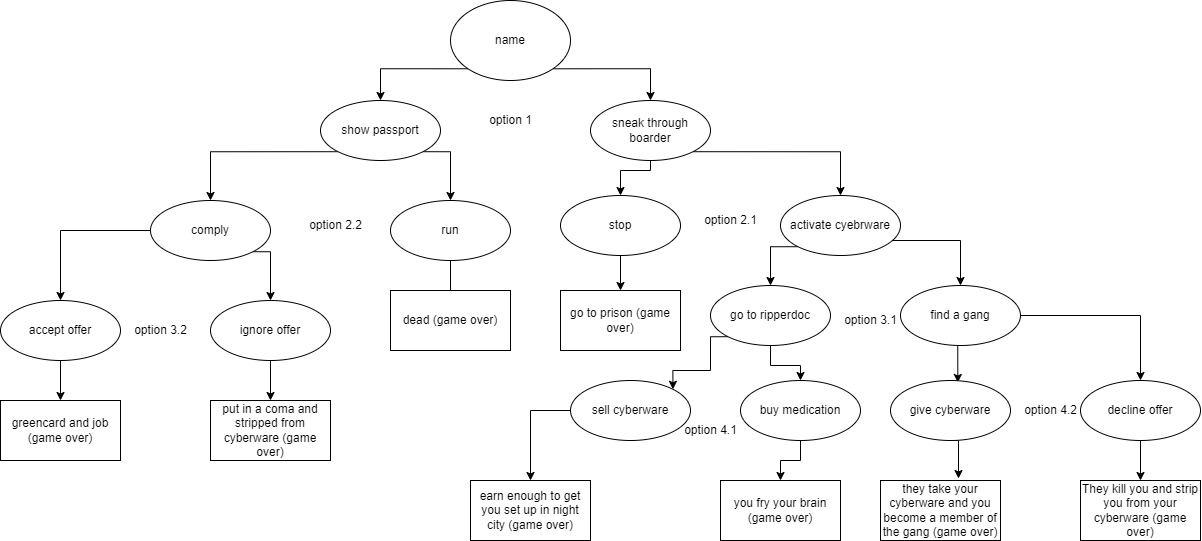

The diagram above was exported from draw.io. Its source (the exported page's mxGraphModel, read from the mxfile embedded in the PNG):
<mxGraphModel dx="2338" dy="834" grid="1" gridSize="10" guides="1" tooltips="1" connect="1" arrows="1" fold="1" page="1" pageScale="1" pageWidth="827" pageHeight="1169" math="0" shadow="0">
  <root>
    <mxCell id="0" />
    <mxCell id="1" parent="0" />
    <mxCell id="ZlXYHsvgQo57eAPs_e68-9" style="edgeStyle=orthogonalEdgeStyle;rounded=0;orthogonalLoop=1;jettySize=auto;html=1;exitX=1;exitY=1;exitDx=0;exitDy=0;" edge="1" parent="1" source="4O64ErfJVtScZ6k3aIiQ-1" target="4O64ErfJVtScZ6k3aIiQ-3">
      <mxGeometry relative="1" as="geometry" />
    </mxCell>
    <mxCell id="ZlXYHsvgQo57eAPs_e68-10" style="edgeStyle=orthogonalEdgeStyle;rounded=0;orthogonalLoop=1;jettySize=auto;html=1;exitX=0;exitY=1;exitDx=0;exitDy=0;entryX=0.5;entryY=0;entryDx=0;entryDy=0;" edge="1" parent="1" source="4O64ErfJVtScZ6k3aIiQ-1" target="ZlXYHsvgQo57eAPs_e68-1">
      <mxGeometry relative="1" as="geometry" />
    </mxCell>
    <mxCell id="4O64ErfJVtScZ6k3aIiQ-1" value="name" style="ellipse;whiteSpace=wrap;html=1;" parent="1" vertex="1">
      <mxGeometry x="340" y="60" width="120" height="80" as="geometry" />
    </mxCell>
    <mxCell id="4O64ErfJVtScZ6k3aIiQ-2" value="option 1&lt;br&gt;" style="text;html=1;align=center;verticalAlign=middle;resizable=0;points=[];autosize=1;strokeColor=none;fillColor=none;" parent="1" vertex="1">
      <mxGeometry x="365" y="165" width="70" height="30" as="geometry" />
    </mxCell>
    <mxCell id="ZlXYHsvgQo57eAPs_e68-17" style="edgeStyle=orthogonalEdgeStyle;rounded=0;orthogonalLoop=1;jettySize=auto;html=1;exitX=0.5;exitY=1;exitDx=0;exitDy=0;entryX=0.5;entryY=0;entryDx=0;entryDy=0;" edge="1" parent="1" source="4O64ErfJVtScZ6k3aIiQ-3" target="ZlXYHsvgQo57eAPs_e68-13">
      <mxGeometry relative="1" as="geometry">
        <Array as="points">
          <mxPoint x="540" y="230" />
          <mxPoint x="510" y="230" />
        </Array>
      </mxGeometry>
    </mxCell>
    <mxCell id="ZlXYHsvgQo57eAPs_e68-18" style="edgeStyle=orthogonalEdgeStyle;rounded=0;orthogonalLoop=1;jettySize=auto;html=1;exitX=1;exitY=1;exitDx=0;exitDy=0;entryX=0.5;entryY=0;entryDx=0;entryDy=0;" edge="1" parent="1" source="4O64ErfJVtScZ6k3aIiQ-3" target="ZlXYHsvgQo57eAPs_e68-14">
      <mxGeometry relative="1" as="geometry" />
    </mxCell>
    <mxCell id="4O64ErfJVtScZ6k3aIiQ-3" value="sneak through boarder" style="ellipse;whiteSpace=wrap;html=1;" parent="1" vertex="1">
      <mxGeometry x="480" y="160" width="120" height="60" as="geometry" />
    </mxCell>
    <mxCell id="ZlXYHsvgQo57eAPs_e68-11" style="edgeStyle=orthogonalEdgeStyle;rounded=0;orthogonalLoop=1;jettySize=auto;html=1;exitX=1;exitY=1;exitDx=0;exitDy=0;entryX=0.5;entryY=0;entryDx=0;entryDy=0;" edge="1" parent="1" source="ZlXYHsvgQo57eAPs_e68-1" target="ZlXYHsvgQo57eAPs_e68-6">
      <mxGeometry relative="1" as="geometry">
        <Array as="points">
          <mxPoint x="340" y="211" />
        </Array>
      </mxGeometry>
    </mxCell>
    <mxCell id="ZlXYHsvgQo57eAPs_e68-12" style="edgeStyle=orthogonalEdgeStyle;rounded=0;orthogonalLoop=1;jettySize=auto;html=1;exitX=0;exitY=1;exitDx=0;exitDy=0;entryX=0.5;entryY=0;entryDx=0;entryDy=0;" edge="1" parent="1" source="ZlXYHsvgQo57eAPs_e68-1" target="ZlXYHsvgQo57eAPs_e68-5">
      <mxGeometry relative="1" as="geometry" />
    </mxCell>
    <mxCell id="ZlXYHsvgQo57eAPs_e68-1" value="show passport" style="ellipse;whiteSpace=wrap;html=1;" vertex="1" parent="1">
      <mxGeometry x="210" y="160" width="120" height="60" as="geometry" />
    </mxCell>
    <mxCell id="ZlXYHsvgQo57eAPs_e68-26" style="edgeStyle=orthogonalEdgeStyle;rounded=0;orthogonalLoop=1;jettySize=auto;html=1;exitX=0;exitY=0.5;exitDx=0;exitDy=0;entryX=0.5;entryY=0;entryDx=0;entryDy=0;" edge="1" parent="1" source="ZlXYHsvgQo57eAPs_e68-5" target="ZlXYHsvgQo57eAPs_e68-23">
      <mxGeometry relative="1" as="geometry" />
    </mxCell>
    <mxCell id="ZlXYHsvgQo57eAPs_e68-27" style="edgeStyle=orthogonalEdgeStyle;rounded=0;orthogonalLoop=1;jettySize=auto;html=1;exitX=1;exitY=1;exitDx=0;exitDy=0;entryX=0.5;entryY=0;entryDx=0;entryDy=0;" edge="1" parent="1" source="ZlXYHsvgQo57eAPs_e68-5" target="ZlXYHsvgQo57eAPs_e68-22">
      <mxGeometry relative="1" as="geometry">
        <Array as="points">
          <mxPoint x="160" y="311" />
        </Array>
      </mxGeometry>
    </mxCell>
    <mxCell id="ZlXYHsvgQo57eAPs_e68-5" value="comply" style="ellipse;whiteSpace=wrap;html=1;" vertex="1" parent="1">
      <mxGeometry x="40" y="260" width="120" height="60" as="geometry" />
    </mxCell>
    <mxCell id="ZlXYHsvgQo57eAPs_e68-19" style="edgeStyle=orthogonalEdgeStyle;rounded=0;orthogonalLoop=1;jettySize=auto;html=1;" edge="1" parent="1" source="ZlXYHsvgQo57eAPs_e68-6">
      <mxGeometry relative="1" as="geometry">
        <mxPoint x="340" y="360" as="targetPoint" />
      </mxGeometry>
    </mxCell>
    <mxCell id="ZlXYHsvgQo57eAPs_e68-6" value="run" style="ellipse;whiteSpace=wrap;html=1;" vertex="1" parent="1">
      <mxGeometry x="280" y="260" width="120" height="60" as="geometry" />
    </mxCell>
    <mxCell id="ZlXYHsvgQo57eAPs_e68-7" value="option 2.2" style="text;html=1;align=center;verticalAlign=middle;resizable=0;points=[];autosize=1;strokeColor=none;fillColor=none;" vertex="1" parent="1">
      <mxGeometry x="185" y="270" width="80" height="30" as="geometry" />
    </mxCell>
    <mxCell id="ZlXYHsvgQo57eAPs_e68-33" style="edgeStyle=orthogonalEdgeStyle;rounded=0;orthogonalLoop=1;jettySize=auto;html=1;exitX=0.5;exitY=1;exitDx=0;exitDy=0;entryX=0.5;entryY=0;entryDx=0;entryDy=0;" edge="1" parent="1" source="ZlXYHsvgQo57eAPs_e68-13" target="ZlXYHsvgQo57eAPs_e68-32">
      <mxGeometry relative="1" as="geometry" />
    </mxCell>
    <mxCell id="ZlXYHsvgQo57eAPs_e68-13" value="stop" style="ellipse;whiteSpace=wrap;html=1;" vertex="1" parent="1">
      <mxGeometry x="450" y="255" width="120" height="60" as="geometry" />
    </mxCell>
    <mxCell id="ZlXYHsvgQo57eAPs_e68-36" style="edgeStyle=orthogonalEdgeStyle;rounded=0;orthogonalLoop=1;jettySize=auto;html=1;exitX=0;exitY=1;exitDx=0;exitDy=0;entryX=0.5;entryY=0;entryDx=0;entryDy=0;" edge="1" parent="1" source="ZlXYHsvgQo57eAPs_e68-14" target="ZlXYHsvgQo57eAPs_e68-34">
      <mxGeometry relative="1" as="geometry">
        <Array as="points">
          <mxPoint x="660" y="306" />
        </Array>
      </mxGeometry>
    </mxCell>
    <mxCell id="ZlXYHsvgQo57eAPs_e68-37" style="edgeStyle=orthogonalEdgeStyle;rounded=0;orthogonalLoop=1;jettySize=auto;html=1;exitX=1;exitY=1;exitDx=0;exitDy=0;entryX=0.5;entryY=0;entryDx=0;entryDy=0;" edge="1" parent="1" source="ZlXYHsvgQo57eAPs_e68-14" target="ZlXYHsvgQo57eAPs_e68-35">
      <mxGeometry relative="1" as="geometry">
        <Array as="points">
          <mxPoint x="772" y="300" />
          <mxPoint x="850" y="300" />
        </Array>
      </mxGeometry>
    </mxCell>
    <mxCell id="ZlXYHsvgQo57eAPs_e68-14" value="activate cyebrware" style="ellipse;whiteSpace=wrap;html=1;" vertex="1" parent="1">
      <mxGeometry x="670" y="255" width="120" height="60" as="geometry" />
    </mxCell>
    <mxCell id="ZlXYHsvgQo57eAPs_e68-15" value="option 2.1" style="text;html=1;align=center;verticalAlign=middle;resizable=0;points=[];autosize=1;strokeColor=none;fillColor=none;" vertex="1" parent="1">
      <mxGeometry x="580" y="265" width="80" height="30" as="geometry" />
    </mxCell>
    <mxCell id="ZlXYHsvgQo57eAPs_e68-21" value="dead (game over)" style="whiteSpace=wrap;html=1;" vertex="1" parent="1">
      <mxGeometry x="280" y="350" width="120" height="60" as="geometry" />
    </mxCell>
    <mxCell id="ZlXYHsvgQo57eAPs_e68-29" style="edgeStyle=orthogonalEdgeStyle;rounded=0;orthogonalLoop=1;jettySize=auto;html=1;exitX=0.5;exitY=1;exitDx=0;exitDy=0;entryX=0.5;entryY=0;entryDx=0;entryDy=0;" edge="1" parent="1" source="ZlXYHsvgQo57eAPs_e68-22" target="ZlXYHsvgQo57eAPs_e68-28">
      <mxGeometry relative="1" as="geometry" />
    </mxCell>
    <mxCell id="ZlXYHsvgQo57eAPs_e68-22" value="ignore offer" style="ellipse;whiteSpace=wrap;html=1;" vertex="1" parent="1">
      <mxGeometry x="100" y="360" width="120" height="60" as="geometry" />
    </mxCell>
    <mxCell id="ZlXYHsvgQo57eAPs_e68-31" style="edgeStyle=orthogonalEdgeStyle;rounded=0;orthogonalLoop=1;jettySize=auto;html=1;exitX=0.5;exitY=1;exitDx=0;exitDy=0;entryX=0.5;entryY=0;entryDx=0;entryDy=0;" edge="1" parent="1" source="ZlXYHsvgQo57eAPs_e68-23" target="ZlXYHsvgQo57eAPs_e68-30">
      <mxGeometry relative="1" as="geometry" />
    </mxCell>
    <mxCell id="ZlXYHsvgQo57eAPs_e68-23" value="accept offer" style="ellipse;whiteSpace=wrap;html=1;" vertex="1" parent="1">
      <mxGeometry x="-110" y="360" width="120" height="60" as="geometry" />
    </mxCell>
    <mxCell id="ZlXYHsvgQo57eAPs_e68-24" value="option 3.2" style="text;html=1;align=center;verticalAlign=middle;resizable=0;points=[];autosize=1;strokeColor=none;fillColor=none;" vertex="1" parent="1">
      <mxGeometry x="10" y="375" width="80" height="30" as="geometry" />
    </mxCell>
    <mxCell id="ZlXYHsvgQo57eAPs_e68-28" value="put in a coma and stripped from cyberware (game over)" style="whiteSpace=wrap;html=1;" vertex="1" parent="1">
      <mxGeometry x="100" y="460" width="120" height="60" as="geometry" />
    </mxCell>
    <mxCell id="ZlXYHsvgQo57eAPs_e68-30" value="greencard and job&lt;br&gt;(game over)" style="whiteSpace=wrap;html=1;" vertex="1" parent="1">
      <mxGeometry x="-110" y="460" width="120" height="60" as="geometry" />
    </mxCell>
    <mxCell id="ZlXYHsvgQo57eAPs_e68-32" value="go to prison (game over)" style="whiteSpace=wrap;html=1;" vertex="1" parent="1">
      <mxGeometry x="450" y="350" width="120" height="60" as="geometry" />
    </mxCell>
    <mxCell id="ZlXYHsvgQo57eAPs_e68-41" style="edgeStyle=orthogonalEdgeStyle;rounded=0;orthogonalLoop=1;jettySize=auto;html=1;" edge="1" parent="1" source="ZlXYHsvgQo57eAPs_e68-34" target="ZlXYHsvgQo57eAPs_e68-40">
      <mxGeometry relative="1" as="geometry" />
    </mxCell>
    <mxCell id="ZlXYHsvgQo57eAPs_e68-42" style="edgeStyle=orthogonalEdgeStyle;rounded=0;orthogonalLoop=1;jettySize=auto;html=1;exitX=0;exitY=1;exitDx=0;exitDy=0;entryX=1;entryY=0;entryDx=0;entryDy=0;" edge="1" parent="1" source="ZlXYHsvgQo57eAPs_e68-34" target="ZlXYHsvgQo57eAPs_e68-39">
      <mxGeometry relative="1" as="geometry">
        <Array as="points">
          <mxPoint x="600" y="396" />
          <mxPoint x="600" y="430" />
          <mxPoint x="562" y="430" />
        </Array>
      </mxGeometry>
    </mxCell>
    <mxCell id="ZlXYHsvgQo57eAPs_e68-34" value="go to ripperdoc" style="ellipse;whiteSpace=wrap;html=1;" vertex="1" parent="1">
      <mxGeometry x="600" y="345" width="120" height="60" as="geometry" />
    </mxCell>
    <mxCell id="ZlXYHsvgQo57eAPs_e68-51" style="edgeStyle=orthogonalEdgeStyle;rounded=0;orthogonalLoop=1;jettySize=auto;html=1;exitX=0.5;exitY=1;exitDx=0;exitDy=0;entryX=0.561;entryY=0.033;entryDx=0;entryDy=0;entryPerimeter=0;" edge="1" parent="1" source="ZlXYHsvgQo57eAPs_e68-35" target="ZlXYHsvgQo57eAPs_e68-49">
      <mxGeometry relative="1" as="geometry" />
    </mxCell>
    <mxCell id="ZlXYHsvgQo57eAPs_e68-52" style="edgeStyle=orthogonalEdgeStyle;rounded=0;orthogonalLoop=1;jettySize=auto;html=1;exitX=1;exitY=0.5;exitDx=0;exitDy=0;entryX=0.5;entryY=0;entryDx=0;entryDy=0;" edge="1" parent="1" source="ZlXYHsvgQo57eAPs_e68-35" target="ZlXYHsvgQo57eAPs_e68-50">
      <mxGeometry relative="1" as="geometry" />
    </mxCell>
    <mxCell id="ZlXYHsvgQo57eAPs_e68-35" value="find a gang" style="ellipse;whiteSpace=wrap;html=1;" vertex="1" parent="1">
      <mxGeometry x="790" y="345" width="120" height="60" as="geometry" />
    </mxCell>
    <mxCell id="ZlXYHsvgQo57eAPs_e68-38" value="option 3.1" style="text;html=1;align=center;verticalAlign=middle;resizable=0;points=[];autosize=1;strokeColor=none;fillColor=none;" vertex="1" parent="1">
      <mxGeometry x="720" y="365" width="80" height="30" as="geometry" />
    </mxCell>
    <mxCell id="ZlXYHsvgQo57eAPs_e68-46" style="edgeStyle=orthogonalEdgeStyle;rounded=0;orthogonalLoop=1;jettySize=auto;html=1;exitX=0;exitY=0.5;exitDx=0;exitDy=0;entryX=0.5;entryY=0;entryDx=0;entryDy=0;" edge="1" parent="1" source="ZlXYHsvgQo57eAPs_e68-39" target="ZlXYHsvgQo57eAPs_e68-44">
      <mxGeometry relative="1" as="geometry" />
    </mxCell>
    <mxCell id="ZlXYHsvgQo57eAPs_e68-39" value="sell cyberware" style="ellipse;whiteSpace=wrap;html=1;" vertex="1" parent="1">
      <mxGeometry x="460" y="440" width="120" height="60" as="geometry" />
    </mxCell>
    <mxCell id="ZlXYHsvgQo57eAPs_e68-48" style="edgeStyle=orthogonalEdgeStyle;rounded=0;orthogonalLoop=1;jettySize=auto;html=1;exitX=0.5;exitY=1;exitDx=0;exitDy=0;entryX=0.5;entryY=0;entryDx=0;entryDy=0;" edge="1" parent="1" source="ZlXYHsvgQo57eAPs_e68-40" target="ZlXYHsvgQo57eAPs_e68-45">
      <mxGeometry relative="1" as="geometry" />
    </mxCell>
    <mxCell id="ZlXYHsvgQo57eAPs_e68-40" value="buy medication" style="ellipse;whiteSpace=wrap;html=1;" vertex="1" parent="1">
      <mxGeometry x="630" y="440" width="120" height="60" as="geometry" />
    </mxCell>
    <mxCell id="ZlXYHsvgQo57eAPs_e68-43" value="option 4.1" style="text;html=1;align=center;verticalAlign=middle;resizable=0;points=[];autosize=1;strokeColor=none;fillColor=none;" vertex="1" parent="1">
      <mxGeometry x="560" y="475" width="80" height="30" as="geometry" />
    </mxCell>
    <mxCell id="ZlXYHsvgQo57eAPs_e68-44" value="earn enough to get you set up in night city (game over)" style="whiteSpace=wrap;html=1;" vertex="1" parent="1">
      <mxGeometry x="360" y="540" width="120" height="60" as="geometry" />
    </mxCell>
    <mxCell id="ZlXYHsvgQo57eAPs_e68-45" value="you fry your brain&lt;br&gt;(game over)" style="whiteSpace=wrap;html=1;" vertex="1" parent="1">
      <mxGeometry x="610" y="540" width="120" height="60" as="geometry" />
    </mxCell>
    <mxCell id="ZlXYHsvgQo57eAPs_e68-47" style="edgeStyle=orthogonalEdgeStyle;rounded=0;orthogonalLoop=1;jettySize=auto;html=1;exitX=0.5;exitY=1;exitDx=0;exitDy=0;" edge="1" parent="1" source="ZlXYHsvgQo57eAPs_e68-39" target="ZlXYHsvgQo57eAPs_e68-39">
      <mxGeometry relative="1" as="geometry" />
    </mxCell>
    <mxCell id="ZlXYHsvgQo57eAPs_e68-55" style="edgeStyle=orthogonalEdgeStyle;rounded=0;orthogonalLoop=1;jettySize=auto;html=1;exitX=0.5;exitY=1;exitDx=0;exitDy=0;entryX=0.65;entryY=-0.033;entryDx=0;entryDy=0;entryPerimeter=0;" edge="1" parent="1" source="ZlXYHsvgQo57eAPs_e68-49" target="ZlXYHsvgQo57eAPs_e68-54">
      <mxGeometry relative="1" as="geometry" />
    </mxCell>
    <mxCell id="ZlXYHsvgQo57eAPs_e68-49" value="give cyberware" style="ellipse;whiteSpace=wrap;html=1;" vertex="1" parent="1">
      <mxGeometry x="780" y="440" width="120" height="60" as="geometry" />
    </mxCell>
    <mxCell id="ZlXYHsvgQo57eAPs_e68-57" value="" style="edgeStyle=orthogonalEdgeStyle;rounded=0;orthogonalLoop=1;jettySize=auto;html=1;" edge="1" parent="1" source="ZlXYHsvgQo57eAPs_e68-50" target="ZlXYHsvgQo57eAPs_e68-56">
      <mxGeometry relative="1" as="geometry" />
    </mxCell>
    <mxCell id="ZlXYHsvgQo57eAPs_e68-50" value="decline offer" style="ellipse;whiteSpace=wrap;html=1;" vertex="1" parent="1">
      <mxGeometry x="970" y="440" width="120" height="60" as="geometry" />
    </mxCell>
    <mxCell id="ZlXYHsvgQo57eAPs_e68-53" value="option 4.2" style="text;html=1;align=center;verticalAlign=middle;resizable=0;points=[];autosize=1;strokeColor=none;fillColor=none;" vertex="1" parent="1">
      <mxGeometry x="900" y="455" width="80" height="30" as="geometry" />
    </mxCell>
    <mxCell id="ZlXYHsvgQo57eAPs_e68-54" value="they take your cyberware and you become a member of the gang (game over)" style="whiteSpace=wrap;html=1;" vertex="1" parent="1">
      <mxGeometry x="770" y="540" width="120" height="60" as="geometry" />
    </mxCell>
    <mxCell id="ZlXYHsvgQo57eAPs_e68-56" value="They kill you and strip you from your cyberware (game over)" style="whiteSpace=wrap;html=1;" vertex="1" parent="1">
      <mxGeometry x="970" y="540" width="120" height="60" as="geometry" />
    </mxCell>
  </root>
</mxGraphModel>